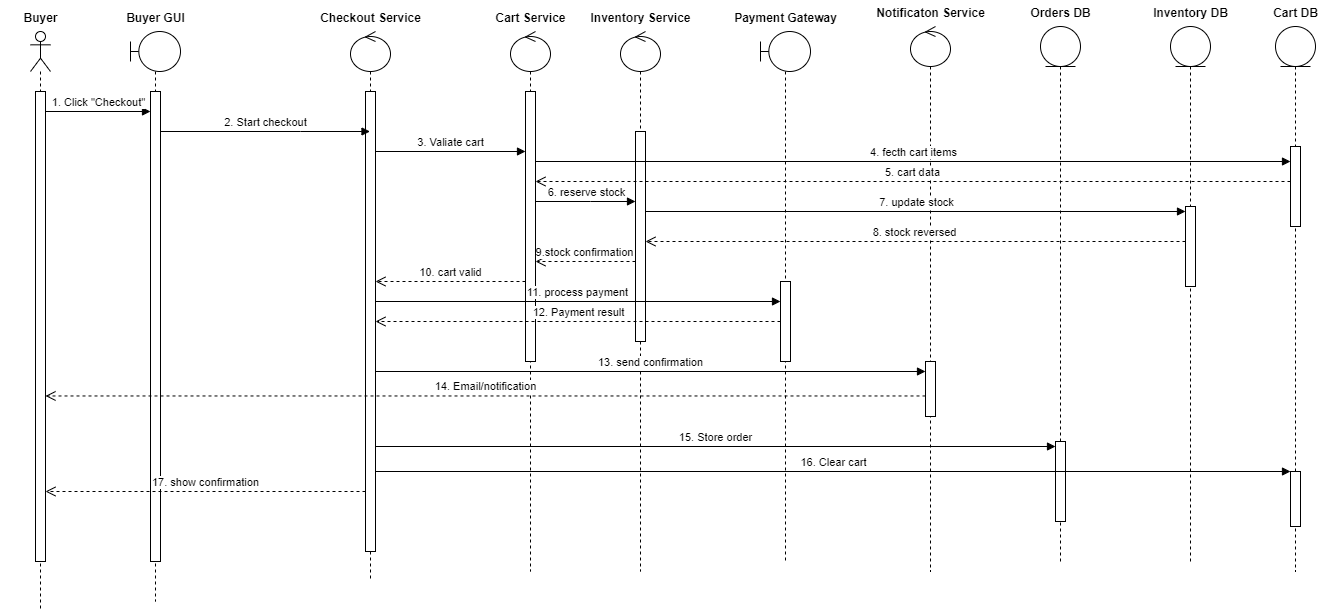

The diagram above was exported from draw.io. Its source (the exported page's mxGraphModel, read from the mxfile embedded in the PNG):
<mxGraphModel dx="947" dy="2215" grid="1" gridSize="10" guides="1" tooltips="1" connect="1" arrows="1" fold="1" page="1" pageScale="1" pageWidth="850" pageHeight="1100" math="0" shadow="0">
  <root>
    <mxCell id="0" />
    <mxCell id="1" parent="0" />
    <mxCell id="AoMQyH8CaYnaBZQKNq6h-1" value="" style="shape=umlLifeline;perimeter=lifelinePerimeter;whiteSpace=wrap;html=1;container=1;dropTarget=0;collapsible=0;recursiveResize=0;outlineConnect=0;portConstraint=eastwest;newEdgeStyle={&quot;curved&quot;:0,&quot;rounded&quot;:0};participant=umlActor;" vertex="1" parent="1">
      <mxGeometry x="30" y="20" width="20" height="580" as="geometry" />
    </mxCell>
    <mxCell id="AoMQyH8CaYnaBZQKNq6h-26" value="" style="html=1;points=[[0,0,0,0,5],[0,1,0,0,-5],[1,0,0,0,5],[1,1,0,0,-5]];perimeter=orthogonalPerimeter;outlineConnect=0;targetShapes=umlLifeline;portConstraint=eastwest;newEdgeStyle={&quot;curved&quot;:0,&quot;rounded&quot;:0};" vertex="1" parent="AoMQyH8CaYnaBZQKNq6h-1">
      <mxGeometry x="5" y="60" width="10" height="470" as="geometry" />
    </mxCell>
    <mxCell id="AoMQyH8CaYnaBZQKNq6h-2" value="" style="shape=umlLifeline;perimeter=lifelinePerimeter;whiteSpace=wrap;html=1;container=1;dropTarget=0;collapsible=0;recursiveResize=0;outlineConnect=0;portConstraint=eastwest;newEdgeStyle={&quot;curved&quot;:0,&quot;rounded&quot;:0};participant=umlBoundary;" vertex="1" parent="1">
      <mxGeometry x="130" y="20" width="50" height="570" as="geometry" />
    </mxCell>
    <mxCell id="AoMQyH8CaYnaBZQKNq6h-27" value="" style="html=1;points=[[0,0,0,0,5],[0,1,0,0,-5],[1,0,0,0,5],[1,1,0,0,-5]];perimeter=orthogonalPerimeter;outlineConnect=0;targetShapes=umlLifeline;portConstraint=eastwest;newEdgeStyle={&quot;curved&quot;:0,&quot;rounded&quot;:0};" vertex="1" parent="AoMQyH8CaYnaBZQKNq6h-2">
      <mxGeometry x="20" y="60" width="10" height="470" as="geometry" />
    </mxCell>
    <mxCell id="AoMQyH8CaYnaBZQKNq6h-3" value="" style="shape=umlLifeline;perimeter=lifelinePerimeter;whiteSpace=wrap;html=1;container=1;dropTarget=0;collapsible=0;recursiveResize=0;outlineConnect=0;portConstraint=eastwest;newEdgeStyle={&quot;curved&quot;:0,&quot;rounded&quot;:0};participant=umlControl;" vertex="1" parent="1">
      <mxGeometry x="350" y="20" width="40" height="550" as="geometry" />
    </mxCell>
    <mxCell id="AoMQyH8CaYnaBZQKNq6h-30" value="" style="html=1;points=[[0,0,0,0,5],[0,1,0,0,-5],[1,0,0,0,5],[1,1,0,0,-5]];perimeter=orthogonalPerimeter;outlineConnect=0;targetShapes=umlLifeline;portConstraint=eastwest;newEdgeStyle={&quot;curved&quot;:0,&quot;rounded&quot;:0};" vertex="1" parent="AoMQyH8CaYnaBZQKNq6h-3">
      <mxGeometry x="15" y="60" width="10" height="460" as="geometry" />
    </mxCell>
    <mxCell id="AoMQyH8CaYnaBZQKNq6h-5" value="" style="shape=umlLifeline;perimeter=lifelinePerimeter;whiteSpace=wrap;html=1;container=1;dropTarget=0;collapsible=0;recursiveResize=0;outlineConnect=0;portConstraint=eastwest;newEdgeStyle={&quot;curved&quot;:0,&quot;rounded&quot;:0};participant=umlControl;" vertex="1" parent="1">
      <mxGeometry x="510" y="20" width="40" height="540" as="geometry" />
    </mxCell>
    <mxCell id="AoMQyH8CaYnaBZQKNq6h-31" value="" style="html=1;points=[[0,0,0,0,5],[0,1,0,0,-5],[1,0,0,0,5],[1,1,0,0,-5]];perimeter=orthogonalPerimeter;outlineConnect=0;targetShapes=umlLifeline;portConstraint=eastwest;newEdgeStyle={&quot;curved&quot;:0,&quot;rounded&quot;:0};" vertex="1" parent="AoMQyH8CaYnaBZQKNq6h-5">
      <mxGeometry x="15" y="60" width="10" height="270" as="geometry" />
    </mxCell>
    <mxCell id="AoMQyH8CaYnaBZQKNq6h-6" value="" style="shape=umlLifeline;perimeter=lifelinePerimeter;whiteSpace=wrap;html=1;container=1;dropTarget=0;collapsible=0;recursiveResize=0;outlineConnect=0;portConstraint=eastwest;newEdgeStyle={&quot;curved&quot;:0,&quot;rounded&quot;:0};participant=umlControl;" vertex="1" parent="1">
      <mxGeometry x="620" y="20" width="40" height="540" as="geometry" />
    </mxCell>
    <mxCell id="AoMQyH8CaYnaBZQKNq6h-32" value="" style="html=1;points=[[0,0,0,0,5],[0,1,0,0,-5],[1,0,0,0,5],[1,1,0,0,-5]];perimeter=orthogonalPerimeter;outlineConnect=0;targetShapes=umlLifeline;portConstraint=eastwest;newEdgeStyle={&quot;curved&quot;:0,&quot;rounded&quot;:0};" vertex="1" parent="AoMQyH8CaYnaBZQKNq6h-6">
      <mxGeometry x="15" y="100" width="10" height="210" as="geometry" />
    </mxCell>
    <mxCell id="AoMQyH8CaYnaBZQKNq6h-7" value="" style="shape=umlLifeline;perimeter=lifelinePerimeter;whiteSpace=wrap;html=1;container=1;dropTarget=0;collapsible=0;recursiveResize=0;outlineConnect=0;portConstraint=eastwest;newEdgeStyle={&quot;curved&quot;:0,&quot;rounded&quot;:0};participant=umlBoundary;" vertex="1" parent="1">
      <mxGeometry x="760" y="20" width="50" height="530" as="geometry" />
    </mxCell>
    <mxCell id="AoMQyH8CaYnaBZQKNq6h-33" value="" style="html=1;points=[[0,0,0,0,5],[0,1,0,0,-5],[1,0,0,0,5],[1,1,0,0,-5]];perimeter=orthogonalPerimeter;outlineConnect=0;targetShapes=umlLifeline;portConstraint=eastwest;newEdgeStyle={&quot;curved&quot;:0,&quot;rounded&quot;:0};" vertex="1" parent="AoMQyH8CaYnaBZQKNq6h-7">
      <mxGeometry x="20" y="250" width="10" height="80" as="geometry" />
    </mxCell>
    <mxCell id="AoMQyH8CaYnaBZQKNq6h-9" value="" style="shape=umlLifeline;perimeter=lifelinePerimeter;whiteSpace=wrap;html=1;container=1;dropTarget=0;collapsible=0;recursiveResize=0;outlineConnect=0;portConstraint=eastwest;newEdgeStyle={&quot;curved&quot;:0,&quot;rounded&quot;:0};participant=umlControl;" vertex="1" parent="1">
      <mxGeometry x="910" y="15" width="40" height="545" as="geometry" />
    </mxCell>
    <mxCell id="AoMQyH8CaYnaBZQKNq6h-35" value="" style="html=1;points=[[0,0,0,0,5],[0,1,0,0,-5],[1,0,0,0,5],[1,1,0,0,-5]];perimeter=orthogonalPerimeter;outlineConnect=0;targetShapes=umlLifeline;portConstraint=eastwest;newEdgeStyle={&quot;curved&quot;:0,&quot;rounded&quot;:0};" vertex="1" parent="AoMQyH8CaYnaBZQKNq6h-9">
      <mxGeometry x="15" y="335" width="10" height="55" as="geometry" />
    </mxCell>
    <mxCell id="AoMQyH8CaYnaBZQKNq6h-10" value="" style="shape=umlLifeline;perimeter=lifelinePerimeter;whiteSpace=wrap;html=1;container=1;dropTarget=0;collapsible=0;recursiveResize=0;outlineConnect=0;portConstraint=eastwest;newEdgeStyle={&quot;curved&quot;:0,&quot;rounded&quot;:0};participant=umlEntity;" vertex="1" parent="1">
      <mxGeometry x="1040" y="15" width="40" height="535" as="geometry" />
    </mxCell>
    <mxCell id="AoMQyH8CaYnaBZQKNq6h-36" value="" style="html=1;points=[[0,0,0,0,5],[0,1,0,0,-5],[1,0,0,0,5],[1,1,0,0,-5]];perimeter=orthogonalPerimeter;outlineConnect=0;targetShapes=umlLifeline;portConstraint=eastwest;newEdgeStyle={&quot;curved&quot;:0,&quot;rounded&quot;:0};" vertex="1" parent="AoMQyH8CaYnaBZQKNq6h-10">
      <mxGeometry x="15" y="415" width="10" height="80" as="geometry" />
    </mxCell>
    <mxCell id="AoMQyH8CaYnaBZQKNq6h-12" value="" style="shape=umlLifeline;perimeter=lifelinePerimeter;whiteSpace=wrap;html=1;container=1;dropTarget=0;collapsible=0;recursiveResize=0;outlineConnect=0;portConstraint=eastwest;newEdgeStyle={&quot;curved&quot;:0,&quot;rounded&quot;:0};participant=umlEntity;" vertex="1" parent="1">
      <mxGeometry x="1170" y="15" width="40" height="535" as="geometry" />
    </mxCell>
    <mxCell id="AoMQyH8CaYnaBZQKNq6h-38" value="" style="html=1;points=[[0,0,0,0,5],[0,1,0,0,-5],[1,0,0,0,5],[1,1,0,0,-5]];perimeter=orthogonalPerimeter;outlineConnect=0;targetShapes=umlLifeline;portConstraint=eastwest;newEdgeStyle={&quot;curved&quot;:0,&quot;rounded&quot;:0};" vertex="1" parent="AoMQyH8CaYnaBZQKNq6h-12">
      <mxGeometry x="15" y="180" width="10" height="80" as="geometry" />
    </mxCell>
    <mxCell id="AoMQyH8CaYnaBZQKNq6h-13" value="" style="shape=umlLifeline;perimeter=lifelinePerimeter;whiteSpace=wrap;html=1;container=1;dropTarget=0;collapsible=0;recursiveResize=0;outlineConnect=0;portConstraint=eastwest;newEdgeStyle={&quot;curved&quot;:0,&quot;rounded&quot;:0};participant=umlEntity;" vertex="1" parent="1">
      <mxGeometry x="1275" y="15" width="40" height="545" as="geometry" />
    </mxCell>
    <mxCell id="AoMQyH8CaYnaBZQKNq6h-39" value="" style="html=1;points=[[0,0,0,0,5],[0,1,0,0,-5],[1,0,0,0,5],[1,1,0,0,-5]];perimeter=orthogonalPerimeter;outlineConnect=0;targetShapes=umlLifeline;portConstraint=eastwest;newEdgeStyle={&quot;curved&quot;:0,&quot;rounded&quot;:0};" vertex="1" parent="AoMQyH8CaYnaBZQKNq6h-13">
      <mxGeometry x="15" y="120" width="10" height="80" as="geometry" />
    </mxCell>
    <mxCell id="AoMQyH8CaYnaBZQKNq6h-40" value="" style="html=1;points=[[0,0,0,0,5],[0,1,0,0,-5],[1,0,0,0,5],[1,1,0,0,-5]];perimeter=orthogonalPerimeter;outlineConnect=0;targetShapes=umlLifeline;portConstraint=eastwest;newEdgeStyle={&quot;curved&quot;:0,&quot;rounded&quot;:0};" vertex="1" parent="AoMQyH8CaYnaBZQKNq6h-13">
      <mxGeometry x="15" y="445" width="10" height="55" as="geometry" />
    </mxCell>
    <mxCell id="AoMQyH8CaYnaBZQKNq6h-14" value="Buyer" style="text;align=center;fontStyle=1;verticalAlign=middle;spacingLeft=3;spacingRight=3;strokeColor=none;rotatable=0;points=[[0,0.5],[1,0.5]];portConstraint=eastwest;html=1;" vertex="1" parent="1">
      <mxGeometry y="-6" width="80" height="26" as="geometry" />
    </mxCell>
    <mxCell id="AoMQyH8CaYnaBZQKNq6h-15" value="Buyer GUI" style="text;align=center;fontStyle=1;verticalAlign=middle;spacingLeft=3;spacingRight=3;strokeColor=none;rotatable=0;points=[[0,0.5],[1,0.5]];portConstraint=eastwest;html=1;" vertex="1" parent="1">
      <mxGeometry x="115" y="-6" width="80" height="26" as="geometry" />
    </mxCell>
    <mxCell id="AoMQyH8CaYnaBZQKNq6h-16" value="Checkout Service" style="text;align=center;fontStyle=1;verticalAlign=middle;spacingLeft=3;spacingRight=3;strokeColor=none;rotatable=0;points=[[0,0.5],[1,0.5]];portConstraint=eastwest;html=1;" vertex="1" parent="1">
      <mxGeometry x="330" y="-6" width="80" height="26" as="geometry" />
    </mxCell>
    <mxCell id="AoMQyH8CaYnaBZQKNq6h-17" value="Cart Service" style="text;align=center;fontStyle=1;verticalAlign=middle;spacingLeft=3;spacingRight=3;strokeColor=none;rotatable=0;points=[[0,0.5],[1,0.5]];portConstraint=eastwest;html=1;" vertex="1" parent="1">
      <mxGeometry x="490" y="-6" width="80" height="26" as="geometry" />
    </mxCell>
    <mxCell id="AoMQyH8CaYnaBZQKNq6h-18" value="Inventory Service" style="text;align=center;fontStyle=1;verticalAlign=middle;spacingLeft=3;spacingRight=3;strokeColor=none;rotatable=0;points=[[0,0.5],[1,0.5]];portConstraint=eastwest;html=1;" vertex="1" parent="1">
      <mxGeometry x="600" y="-6" width="80" height="26" as="geometry" />
    </mxCell>
    <mxCell id="AoMQyH8CaYnaBZQKNq6h-19" value="Payment Gateway" style="text;align=center;fontStyle=1;verticalAlign=middle;spacingLeft=3;spacingRight=3;strokeColor=none;rotatable=0;points=[[0,0.5],[1,0.5]];portConstraint=eastwest;html=1;" vertex="1" parent="1">
      <mxGeometry x="745" y="-6" width="80" height="26" as="geometry" />
    </mxCell>
    <mxCell id="AoMQyH8CaYnaBZQKNq6h-21" value="Notificaton Service" style="text;align=center;fontStyle=1;verticalAlign=middle;spacingLeft=3;spacingRight=3;strokeColor=none;rotatable=0;points=[[0,0.5],[1,0.5]];portConstraint=eastwest;html=1;" vertex="1" parent="1">
      <mxGeometry x="890" y="-11" width="80" height="26" as="geometry" />
    </mxCell>
    <mxCell id="AoMQyH8CaYnaBZQKNq6h-22" value="Orders DB" style="text;align=center;fontStyle=1;verticalAlign=middle;spacingLeft=3;spacingRight=3;strokeColor=none;rotatable=0;points=[[0,0.5],[1,0.5]];portConstraint=eastwest;html=1;" vertex="1" parent="1">
      <mxGeometry x="1020" y="-11" width="80" height="26" as="geometry" />
    </mxCell>
    <mxCell id="AoMQyH8CaYnaBZQKNq6h-24" value="Inventory DB" style="text;align=center;fontStyle=1;verticalAlign=middle;spacingLeft=3;spacingRight=3;strokeColor=none;rotatable=0;points=[[0,0.5],[1,0.5]];portConstraint=eastwest;html=1;" vertex="1" parent="1">
      <mxGeometry x="1150" y="-11" width="80" height="26" as="geometry" />
    </mxCell>
    <mxCell id="AoMQyH8CaYnaBZQKNq6h-25" value="Cart DB" style="text;align=center;fontStyle=1;verticalAlign=middle;spacingLeft=3;spacingRight=3;strokeColor=none;rotatable=0;points=[[0,0.5],[1,0.5]];portConstraint=eastwest;html=1;" vertex="1" parent="1">
      <mxGeometry x="1255" y="-11" width="80" height="26" as="geometry" />
    </mxCell>
    <mxCell id="AoMQyH8CaYnaBZQKNq6h-28" value="1. Click &quot;Checkout&quot;" style="html=1;verticalAlign=bottom;endArrow=block;curved=0;rounded=0;" edge="1" parent="1">
      <mxGeometry width="80" relative="1" as="geometry">
        <mxPoint x="45" y="100" as="sourcePoint" />
        <mxPoint x="150" y="100" as="targetPoint" />
      </mxGeometry>
    </mxCell>
    <mxCell id="AoMQyH8CaYnaBZQKNq6h-41" value="2. Start checkout" style="html=1;verticalAlign=bottom;endArrow=block;curved=0;rounded=0;" edge="1" parent="1" source="AoMQyH8CaYnaBZQKNq6h-27" target="AoMQyH8CaYnaBZQKNq6h-3">
      <mxGeometry width="80" relative="1" as="geometry">
        <mxPoint x="200" y="150" as="sourcePoint" />
        <mxPoint x="280" y="150" as="targetPoint" />
        <Array as="points">
          <mxPoint x="300" y="120" />
        </Array>
      </mxGeometry>
    </mxCell>
    <mxCell id="AoMQyH8CaYnaBZQKNq6h-42" value="3. Valiate cart" style="html=1;verticalAlign=bottom;endArrow=block;curved=0;rounded=0;" edge="1" parent="1">
      <mxGeometry width="80" relative="1" as="geometry">
        <mxPoint x="375" y="140" as="sourcePoint" />
        <mxPoint x="525" y="140" as="targetPoint" />
      </mxGeometry>
    </mxCell>
    <mxCell id="AoMQyH8CaYnaBZQKNq6h-43" value="4. fecth cart items" style="html=1;verticalAlign=bottom;endArrow=block;curved=0;rounded=0;" edge="1" parent="1" source="AoMQyH8CaYnaBZQKNq6h-31">
      <mxGeometry width="80" relative="1" as="geometry">
        <mxPoint x="540" y="150" as="sourcePoint" />
        <mxPoint x="1290" y="150" as="targetPoint" />
      </mxGeometry>
    </mxCell>
    <mxCell id="AoMQyH8CaYnaBZQKNq6h-44" value="5. cart data" style="html=1;verticalAlign=bottom;endArrow=open;dashed=1;endSize=8;curved=0;rounded=0;" edge="1" parent="1">
      <mxGeometry relative="1" as="geometry">
        <mxPoint x="1290" y="170" as="sourcePoint" />
        <mxPoint x="535" y="170" as="targetPoint" />
      </mxGeometry>
    </mxCell>
    <mxCell id="AoMQyH8CaYnaBZQKNq6h-45" value="6. reserve stock" style="html=1;verticalAlign=bottom;endArrow=block;curved=0;rounded=0;" edge="1" parent="1" source="AoMQyH8CaYnaBZQKNq6h-31" target="AoMQyH8CaYnaBZQKNq6h-32">
      <mxGeometry width="80" relative="1" as="geometry">
        <mxPoint x="540" y="200" as="sourcePoint" />
        <mxPoint x="620" y="200" as="targetPoint" />
        <Array as="points">
          <mxPoint x="590" y="190" />
        </Array>
      </mxGeometry>
    </mxCell>
    <mxCell id="AoMQyH8CaYnaBZQKNq6h-46" value="7. update stock" style="html=1;verticalAlign=bottom;endArrow=block;curved=0;rounded=0;entryX=0;entryY=0;entryDx=0;entryDy=5;entryPerimeter=0;" edge="1" parent="1" source="AoMQyH8CaYnaBZQKNq6h-32" target="AoMQyH8CaYnaBZQKNq6h-38">
      <mxGeometry width="80" relative="1" as="geometry">
        <mxPoint x="640" y="210" as="sourcePoint" />
        <mxPoint x="1320" y="210" as="targetPoint" />
      </mxGeometry>
    </mxCell>
    <mxCell id="AoMQyH8CaYnaBZQKNq6h-47" value="8. stock reversed" style="html=1;verticalAlign=bottom;endArrow=open;dashed=1;endSize=8;curved=0;rounded=0;" edge="1" parent="1" source="AoMQyH8CaYnaBZQKNq6h-38">
      <mxGeometry relative="1" as="geometry">
        <mxPoint x="1325" y="230" as="sourcePoint" />
        <mxPoint x="645" y="230" as="targetPoint" />
      </mxGeometry>
    </mxCell>
    <mxCell id="AoMQyH8CaYnaBZQKNq6h-48" value="9.stock confirmation" style="html=1;verticalAlign=bottom;endArrow=open;dashed=1;endSize=8;curved=0;rounded=0;" edge="1" parent="1">
      <mxGeometry relative="1" as="geometry">
        <mxPoint x="635" y="250" as="sourcePoint" />
        <mxPoint x="535" y="250" as="targetPoint" />
      </mxGeometry>
    </mxCell>
    <mxCell id="AoMQyH8CaYnaBZQKNq6h-49" value="10. cart valid" style="html=1;verticalAlign=bottom;endArrow=open;dashed=1;endSize=8;curved=0;rounded=0;" edge="1" parent="1">
      <mxGeometry relative="1" as="geometry">
        <mxPoint x="525" y="270" as="sourcePoint" />
        <mxPoint x="375" y="270" as="targetPoint" />
      </mxGeometry>
    </mxCell>
    <mxCell id="AoMQyH8CaYnaBZQKNq6h-50" value="11. process payment" style="html=1;verticalAlign=bottom;endArrow=block;curved=0;rounded=0;" edge="1" parent="1">
      <mxGeometry width="80" relative="1" as="geometry">
        <mxPoint x="375" y="290" as="sourcePoint" />
        <mxPoint x="780" y="290" as="targetPoint" />
      </mxGeometry>
    </mxCell>
    <mxCell id="AoMQyH8CaYnaBZQKNq6h-51" value="12. Payment result" style="html=1;verticalAlign=bottom;endArrow=open;dashed=1;endSize=8;curved=0;rounded=0;" edge="1" parent="1" source="AoMQyH8CaYnaBZQKNq6h-33" target="AoMQyH8CaYnaBZQKNq6h-30">
      <mxGeometry relative="1" as="geometry">
        <mxPoint x="480" y="320" as="sourcePoint" />
        <mxPoint x="400" y="320" as="targetPoint" />
      </mxGeometry>
    </mxCell>
    <mxCell id="AoMQyH8CaYnaBZQKNq6h-52" value="13. send confirmation" style="html=1;verticalAlign=bottom;endArrow=block;curved=0;rounded=0;" edge="1" parent="1">
      <mxGeometry width="80" relative="1" as="geometry">
        <mxPoint x="375" y="360" as="sourcePoint" />
        <mxPoint x="925" y="360" as="targetPoint" />
      </mxGeometry>
    </mxCell>
    <mxCell id="AoMQyH8CaYnaBZQKNq6h-53" value="14. Email/notification" style="html=1;verticalAlign=bottom;endArrow=open;dashed=1;endSize=8;curved=0;rounded=0;" edge="1" parent="1">
      <mxGeometry relative="1" as="geometry">
        <mxPoint x="925" y="384.47" as="sourcePoint" />
        <mxPoint x="45" y="384.47" as="targetPoint" />
      </mxGeometry>
    </mxCell>
    <mxCell id="AoMQyH8CaYnaBZQKNq6h-54" value="15. Store order" style="html=1;verticalAlign=bottom;endArrow=block;curved=0;rounded=0;entryX=0;entryY=0;entryDx=0;entryDy=5;entryPerimeter=0;" edge="1" parent="1" source="AoMQyH8CaYnaBZQKNq6h-30" target="AoMQyH8CaYnaBZQKNq6h-36">
      <mxGeometry width="80" relative="1" as="geometry">
        <mxPoint x="390" y="450" as="sourcePoint" />
        <mxPoint x="470" y="450" as="targetPoint" />
      </mxGeometry>
    </mxCell>
    <mxCell id="AoMQyH8CaYnaBZQKNq6h-55" value="16. Clear cart" style="html=1;verticalAlign=bottom;endArrow=block;curved=0;rounded=0;" edge="1" parent="1" source="AoMQyH8CaYnaBZQKNq6h-30" target="AoMQyH8CaYnaBZQKNq6h-40">
      <mxGeometry width="80" relative="1" as="geometry">
        <mxPoint x="400" y="460" as="sourcePoint" />
        <mxPoint x="480" y="460" as="targetPoint" />
      </mxGeometry>
    </mxCell>
    <mxCell id="AoMQyH8CaYnaBZQKNq6h-56" value="17. show confirmation" style="html=1;verticalAlign=bottom;endArrow=open;dashed=1;endSize=8;curved=0;rounded=0;" edge="1" parent="1">
      <mxGeometry relative="1" as="geometry">
        <mxPoint x="365" y="480" as="sourcePoint" />
        <mxPoint x="45" y="480" as="targetPoint" />
      </mxGeometry>
    </mxCell>
  </root>
</mxGraphModel>